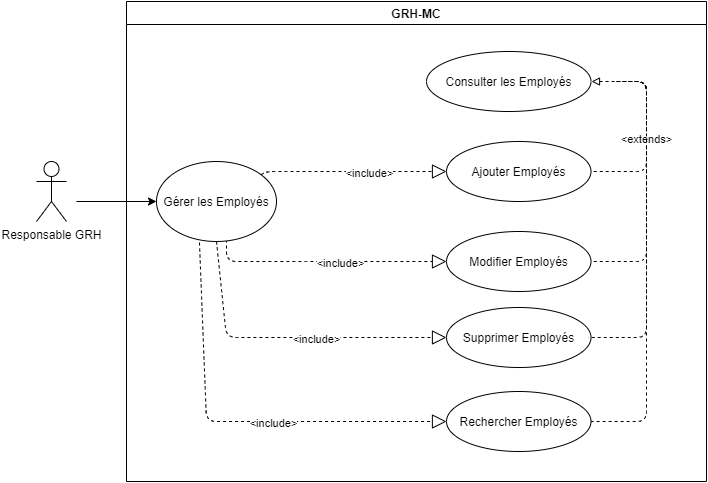

The diagram above was exported from draw.io. Its source (the exported page's mxGraphModel, read from the mxfile embedded in the PNG):
<mxGraphModel dx="1422" dy="762" grid="1" gridSize="10" guides="1" tooltips="1" connect="1" arrows="1" fold="1" page="1" pageScale="1" pageWidth="850" pageHeight="1100" math="0" shadow="0">
  <root>
    <mxCell id="0" />
    <mxCell id="1" parent="0" />
    <mxCell id="zr58lfiHdFE1eFVLJkMx-1" value="" style="endArrow=block;dashed=1;endFill=0;endSize=12;html=1;align=center;" parent="1" edge="1">
      <mxGeometry width="160" relative="1" as="geometry">
        <mxPoint x="270" y="330" as="sourcePoint" />
        <mxPoint x="490" y="370" as="targetPoint" />
        <Array as="points">
          <mxPoint x="270" y="370" />
          <mxPoint x="340" y="370" />
        </Array>
      </mxGeometry>
    </mxCell>
    <mxCell id="zr58lfiHdFE1eFVLJkMx-2" value="&amp;lt;include&amp;gt;" style="edgeLabel;html=1;align=center;verticalAlign=middle;resizable=0;points=[];" parent="zr58lfiHdFE1eFVLJkMx-1" vertex="1" connectable="0">
      <mxGeometry x="0.175" y="-1" relative="1" as="geometry">
        <mxPoint as="offset" />
      </mxGeometry>
    </mxCell>
    <mxCell id="zr58lfiHdFE1eFVLJkMx-3" value="Ajouter Employés" style="ellipse;whiteSpace=wrap;html=1;align=center;" parent="1" vertex="1">
      <mxGeometry x="490" y="250" width="144.5" height="60" as="geometry" />
    </mxCell>
    <mxCell id="zr58lfiHdFE1eFVLJkMx-4" value="Modifier Employés" style="ellipse;whiteSpace=wrap;html=1;align=center;" parent="1" vertex="1">
      <mxGeometry x="490" y="340" width="144.5" height="60" as="geometry" />
    </mxCell>
    <mxCell id="zr58lfiHdFE1eFVLJkMx-5" value="Supprimer Employés" style="ellipse;whiteSpace=wrap;html=1;align=center;" parent="1" vertex="1">
      <mxGeometry x="490" y="416" width="144.5" height="60" as="geometry" />
    </mxCell>
    <mxCell id="zr58lfiHdFE1eFVLJkMx-6" value="GRH-MC" style="swimlane;whiteSpace=wrap;align=center;" parent="1" vertex="1">
      <mxGeometry x="170" y="110" width="580" height="480" as="geometry">
        <mxRectangle x="164.5" y="90" width="80" height="23" as="alternateBounds" />
      </mxGeometry>
    </mxCell>
    <mxCell id="zr58lfiHdFE1eFVLJkMx-7" value="Gérer les Employés" style="ellipse;whiteSpace=wrap;html=1;align=center;" parent="zr58lfiHdFE1eFVLJkMx-6" vertex="1">
      <mxGeometry x="30" y="160" width="120" height="80" as="geometry" />
    </mxCell>
    <mxCell id="zr58lfiHdFE1eFVLJkMx-8" value="Consulter les Employés" style="ellipse;whiteSpace=wrap;html=1;align=center;" parent="zr58lfiHdFE1eFVLJkMx-6" vertex="1">
      <mxGeometry x="300" y="50" width="164.5" height="60" as="geometry" />
    </mxCell>
    <mxCell id="zr58lfiHdFE1eFVLJkMx-11" value="" style="endArrow=block;dashed=1;endFill=0;endSize=12;html=1;align=center;" parent="zr58lfiHdFE1eFVLJkMx-6" source="zr58lfiHdFE1eFVLJkMx-7" edge="1">
      <mxGeometry width="160" relative="1" as="geometry">
        <mxPoint x="100" y="130" as="sourcePoint" />
        <mxPoint x="320" y="170" as="targetPoint" />
        <Array as="points">
          <mxPoint x="140" y="170" />
          <mxPoint x="170" y="170" />
        </Array>
      </mxGeometry>
    </mxCell>
    <mxCell id="zr58lfiHdFE1eFVLJkMx-12" value="&amp;lt;include&amp;gt;" style="edgeLabel;html=1;align=center;verticalAlign=middle;resizable=0;points=[];" parent="zr58lfiHdFE1eFVLJkMx-11" vertex="1" connectable="0">
      <mxGeometry x="0.175" y="-1" relative="1" as="geometry">
        <mxPoint as="offset" />
      </mxGeometry>
    </mxCell>
    <mxCell id="zr58lfiHdFE1eFVLJkMx-14" value="" style="endArrow=none;dashed=1;endFill=0;endSize=12;html=1;align=center;" parent="zr58lfiHdFE1eFVLJkMx-6" edge="1">
      <mxGeometry width="160" relative="1" as="geometry">
        <mxPoint x="490" y="80" as="sourcePoint" />
        <mxPoint x="462" y="336" as="targetPoint" />
        <Array as="points">
          <mxPoint x="520" y="80" />
          <mxPoint x="520" y="336" />
        </Array>
      </mxGeometry>
    </mxCell>
    <mxCell id="zr58lfiHdFE1eFVLJkMx-15" value="Rechercher Employés" style="ellipse;whiteSpace=wrap;html=1;align=center;" parent="zr58lfiHdFE1eFVLJkMx-6" vertex="1">
      <mxGeometry x="320" y="390" width="144.5" height="60" as="geometry" />
    </mxCell>
    <mxCell id="zr58lfiHdFE1eFVLJkMx-16" value="" style="endArrow=block;dashed=1;endFill=0;endSize=12;html=1;exitX=0.358;exitY=1.013;exitDx=0;exitDy=0;entryX=0;entryY=0.5;entryDx=0;entryDy=0;exitPerimeter=0;align=center;" parent="zr58lfiHdFE1eFVLJkMx-6" source="zr58lfiHdFE1eFVLJkMx-7" target="zr58lfiHdFE1eFVLJkMx-15" edge="1">
      <mxGeometry width="160" relative="1" as="geometry">
        <mxPoint x="90" y="240" as="sourcePoint" />
        <mxPoint x="340" y="350" as="targetPoint" />
        <Array as="points">
          <mxPoint x="80" y="420" />
        </Array>
      </mxGeometry>
    </mxCell>
    <mxCell id="zr58lfiHdFE1eFVLJkMx-17" value="&amp;lt;include&amp;gt;" style="edgeLabel;html=1;align=center;verticalAlign=middle;resizable=0;points=[];" parent="zr58lfiHdFE1eFVLJkMx-16" vertex="1" connectable="0">
      <mxGeometry x="0.175" y="-1" relative="1" as="geometry">
        <mxPoint as="offset" />
      </mxGeometry>
    </mxCell>
    <mxCell id="zr58lfiHdFE1eFVLJkMx-18" value="" style="endArrow=none;dashed=1;endFill=0;endSize=12;html=1;entryX=1;entryY=0.5;entryDx=0;entryDy=0;align=center;startArrow=block;startFill=0;" parent="zr58lfiHdFE1eFVLJkMx-6" target="zr58lfiHdFE1eFVLJkMx-15" edge="1">
      <mxGeometry width="160" relative="1" as="geometry">
        <mxPoint x="465" y="80" as="sourcePoint" />
        <mxPoint x="472.01" y="357.98" as="targetPoint" />
        <Array as="points">
          <mxPoint x="520" y="80" />
          <mxPoint x="520" y="420" />
        </Array>
      </mxGeometry>
    </mxCell>
    <mxCell id="zr58lfiHdFE1eFVLJkMx-19" value="Responsable GRH" style="shape=umlActor;verticalLabelPosition=bottom;verticalAlign=top;html=1;outlineConnect=0;align=center;" parent="1" vertex="1">
      <mxGeometry x="80" y="270" width="30" height="60" as="geometry" />
    </mxCell>
    <mxCell id="zr58lfiHdFE1eFVLJkMx-20" value="" style="endArrow=classic;html=1;entryX=0;entryY=0.5;entryDx=0;entryDy=0;align=center;" parent="1" target="zr58lfiHdFE1eFVLJkMx-7" edge="1">
      <mxGeometry width="50" height="50" relative="1" as="geometry">
        <mxPoint x="120" y="310" as="sourcePoint" />
        <mxPoint x="160" y="350" as="targetPoint" />
      </mxGeometry>
    </mxCell>
    <mxCell id="zr58lfiHdFE1eFVLJkMx-21" value="&amp;lt;extends&amp;gt;" style="endArrow=none;dashed=1;endFill=0;endSize=12;html=1;align=center;entryX=1;entryY=0.5;entryDx=0;entryDy=0;" parent="1" edge="1" target="zr58lfiHdFE1eFVLJkMx-3">
      <mxGeometry width="160" relative="1" as="geometry">
        <mxPoint x="660" y="190" as="sourcePoint" />
        <mxPoint x="630" y="190" as="targetPoint" />
        <Array as="points">
          <mxPoint x="690" y="190" />
          <mxPoint x="690" y="280" />
        </Array>
      </mxGeometry>
    </mxCell>
    <mxCell id="zr58lfiHdFE1eFVLJkMx-22" value="" style="endArrow=block;dashed=1;endFill=0;endSize=12;html=1;exitX=0.5;exitY=1;exitDx=0;exitDy=0;align=center;" parent="1" source="zr58lfiHdFE1eFVLJkMx-7" edge="1">
      <mxGeometry width="160" relative="1" as="geometry">
        <mxPoint x="270" y="420" as="sourcePoint" />
        <mxPoint x="490" y="446" as="targetPoint" />
        <Array as="points">
          <mxPoint x="270" y="446" />
        </Array>
      </mxGeometry>
    </mxCell>
    <mxCell id="zr58lfiHdFE1eFVLJkMx-23" value="&amp;lt;include&amp;gt;" style="edgeLabel;html=1;align=center;verticalAlign=middle;resizable=0;points=[];" parent="zr58lfiHdFE1eFVLJkMx-22" vertex="1" connectable="0">
      <mxGeometry x="0.175" y="-1" relative="1" as="geometry">
        <mxPoint as="offset" />
      </mxGeometry>
    </mxCell>
    <mxCell id="zr58lfiHdFE1eFVLJkMx-13" value="" style="endArrow=none;dashed=1;endFill=0;endSize=12;html=1;entryX=1;entryY=0.5;entryDx=0;entryDy=0;align=center;" parent="1" target="zr58lfiHdFE1eFVLJkMx-4" edge="1">
      <mxGeometry width="160" relative="1" as="geometry">
        <mxPoint x="660" y="190" as="sourcePoint" />
        <mxPoint x="634.5" y="280" as="targetPoint" />
        <Array as="points">
          <mxPoint x="690" y="190" />
          <mxPoint x="690" y="370" />
        </Array>
      </mxGeometry>
    </mxCell>
  </root>
</mxGraphModel>